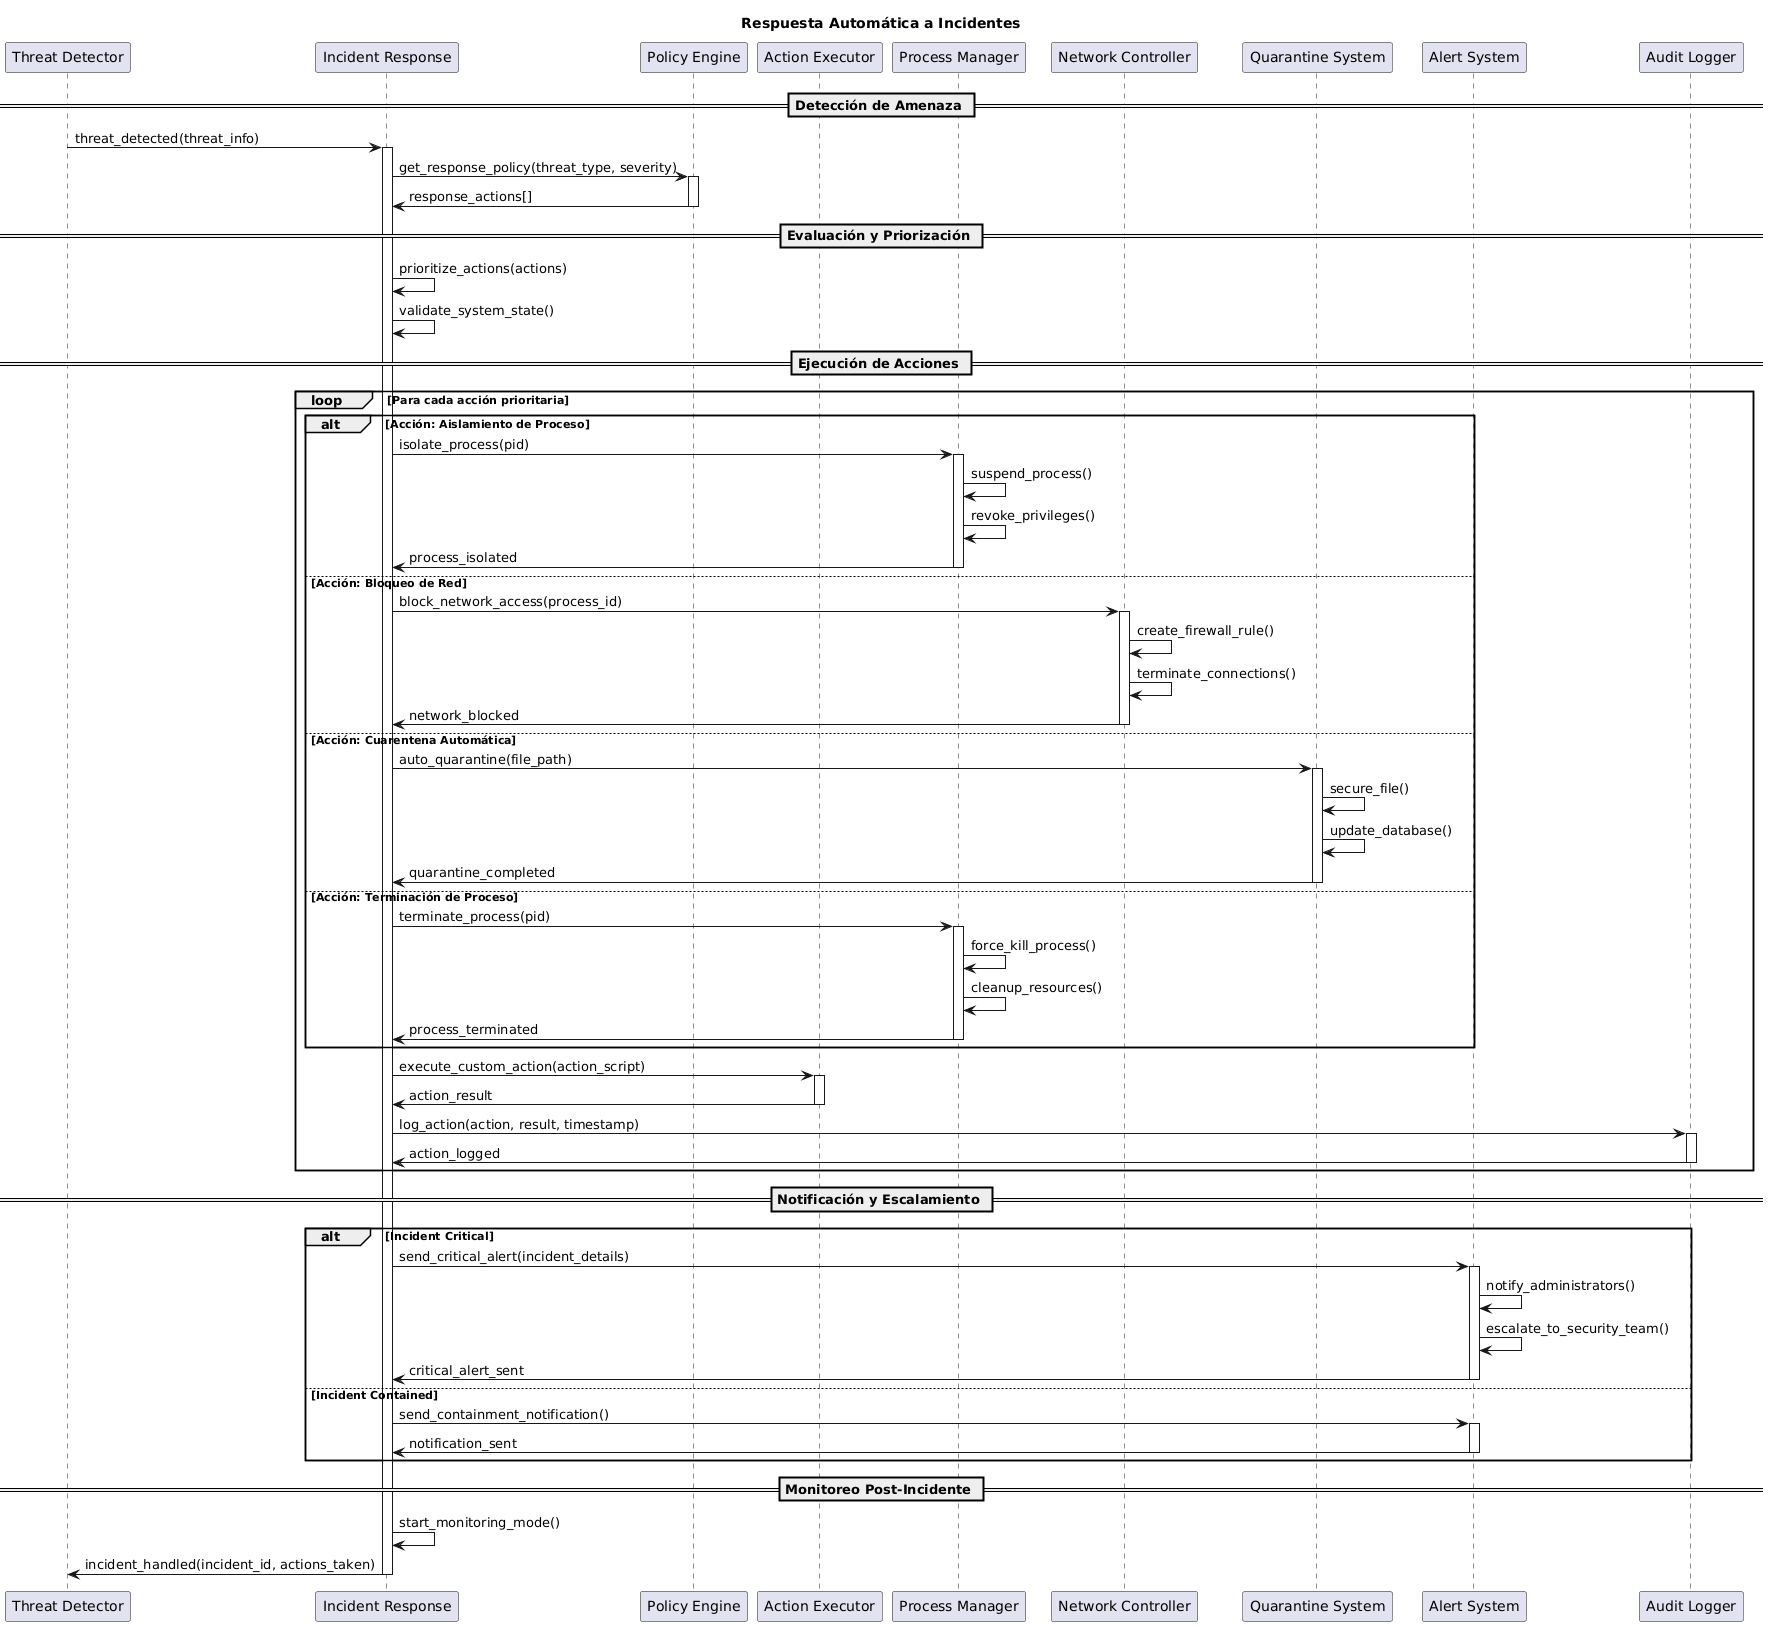

The diagram above was rendered by PlantUML. Its source (embedded in the PNG):
@startuml
title Respuesta Automática a Incidentes

participant "Threat Detector" as detector
participant "Incident Response" as response
participant "Policy Engine" as policy
participant "Action Executor" as executor
participant "Process Manager" as procmgr
participant "Network Controller" as netctrl
participant "Quarantine System" as quarantine
participant "Alert System" as alerts
participant "Audit Logger" as audit

== Detección de Amenaza ==
detector -> response : threat_detected(threat_info)
activate response

response -> policy : get_response_policy(threat_type, severity)
activate policy
policy -> response : response_actions[]
deactivate policy

== Evaluación y Priorización ==
response -> response : prioritize_actions(actions)
response -> response : validate_system_state()

== Ejecución de Acciones ==
loop Para cada acción prioritaria
    alt Acción: Aislamiento de Proceso
        response -> procmgr : isolate_process(pid)
        activate procmgr
        procmgr -> procmgr : suspend_process()
        procmgr -> procmgr : revoke_privileges()
        procmgr -> response : process_isolated
        deactivate procmgr
        
    else Acción: Bloqueo de Red
        response -> netctrl : block_network_access(process_id)
        activate netctrl
        netctrl -> netctrl : create_firewall_rule()
        netctrl -> netctrl : terminate_connections()
        netctrl -> response : network_blocked
        deactivate netctrl
        
    else Acción: Cuarentena Automática
        response -> quarantine : auto_quarantine(file_path)
        activate quarantine
        quarantine -> quarantine : secure_file()
        quarantine -> quarantine : update_database()
        quarantine -> response : quarantine_completed
        deactivate quarantine
        
    else Acción: Terminación de Proceso
        response -> procmgr : terminate_process(pid)
        activate procmgr
        procmgr -> procmgr : force_kill_process()
        procmgr -> procmgr : cleanup_resources()
        procmgr -> response : process_terminated
        deactivate procmgr
    end
    
    response -> executor : execute_custom_action(action_script)
    activate executor
    executor -> response : action_result
    deactivate executor
    
    response -> audit : log_action(action, result, timestamp)
    activate audit
    audit -> response : action_logged
    deactivate audit
end

== Notificación y Escalamiento ==
alt Incident Critical
    response -> alerts : send_critical_alert(incident_details)
    activate alerts
    alerts -> alerts : notify_administrators()
    alerts -> alerts : escalate_to_security_team()
    alerts -> response : critical_alert_sent
    deactivate alerts
    
else Incident Contained
    response -> alerts : send_containment_notification()
    activate alerts
    alerts -> response : notification_sent
    deactivate alerts
end

== Monitoreo Post-Incidente ==
response -> response : start_monitoring_mode()
response -> detector : incident_handled(incident_id, actions_taken)

deactivate response
@enduml